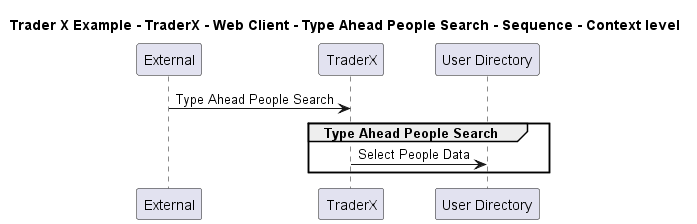

The diagram above was rendered by PlantUML. Its source (embedded in the PNG):
@startuml

title Trader X Example - TraderX - Web Client - Type Ahead People Search - Sequence - Context level

participant "External" as C4InterFlow.SoftwareSystems.ExternalSystem
participant "TraderX" as TraderXExample.SoftwareSystems.TraderX
participant "User Directory" as TraderXExample.SoftwareSystems.UserDirectory

C4InterFlow.SoftwareSystems.ExternalSystem -> TraderXExample.SoftwareSystems.TraderX : Type Ahead People Search
group Type Ahead People Search
TraderXExample.SoftwareSystems.TraderX -> TraderXExample.SoftwareSystems.UserDirectory : Select People Data
end


@enduml